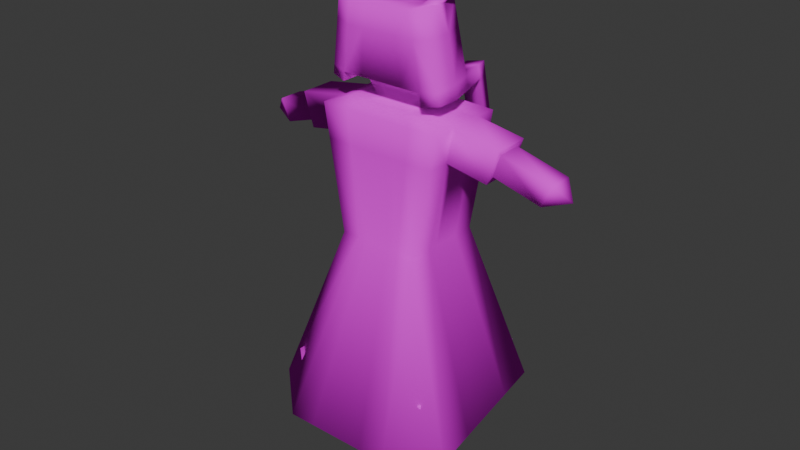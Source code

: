 # Source: wow.blend  (saved by Blender 4.5.90; exported with 4.5.12 LTS)
import bpy
from mathutils import Matrix  # noqa: F401  (used for matrix-valued properties, if any)

bpy.ops.wm.read_factory_settings(use_empty=True)
scene = bpy.context.scene
scene.name = 'Scene'

# ---- collections
col_collection = bpy.data.collections.new('Collection'); scene.collection.children.link(col_collection)

# ---- images (referenced by path relative to the original .blend; pixels are not part of the script)
import os
ASSET_DIR = os.environ.get("B2B_ASSET_DIR", "")  # directory of the original .blend (textures are referenced by path, not embedded)
HERE = os.path.dirname(os.path.abspath(__file__))  # packed textures are extracted next to this script under _unpacked/

def load_image(name, relpath, width, height, colorspace="sRGB"):
    """Load a texture the original file referenced (path relative to the .blend, or extracted next to this script)."""
    p = next((c for c in (os.path.join(HERE, relpath), os.path.join(ASSET_DIR, relpath)) if relpath and os.path.exists(c)), "")
    if p:
        img = bpy.data.images.load(p, check_existing=True)
        img.name = name
    else:  # same state as the original file: an image datablock whose file is absent (Cycles renders it pink)
        img = bpy.data.images.new(name, width, height)
        img.source = "FILE"
        img.filepath = "//" + (relpath or name)
    img.colorspace_settings.name = colorspace
    return img
img_the_mewo_mewo_png = load_image('the mewo mewo.png', 'the mewo mewo.png', 1024, 1024, 'sRGB')

# ---- materials (node trees are filled in below, after node groups)
mat_3d_built_in = bpy.data.materials.new('3D Built In')
mat_3d_built_in.alpha_threshold = 0.0
mat_3d_built_in.roughness = 0.5
mat_3d_built_in.line_color = (0.0, 0.0, 0.0, 1.0)

# ---- material node trees
mat_3d_built_in.use_nodes = True; mat_3d_built_in.node_tree.nodes.clear()
_N = mat_3d_built_in.node_tree.nodes; _L = mat_3d_built_in.node_tree.links
n0 = _N.new('ShaderNodeOutputMaterial'); n0.name = 'Material Output'; n0.location = (211, 130)
n1 = _N.new('ShaderNodeBsdfPrincipled'); n1.name = 'Principled BSDF'; n1.location = (-189, 130)
n1.inputs[2].default_value = 1.0
n1.inputs[3].default_value = 1.45
n1.inputs[13].default_value = 0.0
n1.inputs[20].default_value = 0.0
n1.inputs[25].default_value = 1.0
n2 = _N.new('ShaderNodeTexImage'); n2.name = 'Image Texture.001'; n2.location = (-534, 104)
n2.image = img_the_mewo_mewo_png
_L.new(n1.outputs[0], n0.inputs[0])
_L.new(n2.outputs[0], n1.inputs[0])
_L.new(n2.outputs[1], n1.inputs[4])
n0.is_active_output = True

# ---- world
world_world = bpy.data.worlds.new('World'); scene.world = world_world
world_world.use_nodes = True; world_world.node_tree.nodes.clear()
_N = world_world.node_tree.nodes; _L = world_world.node_tree.links
n0 = _N.new('ShaderNodeOutputWorld'); n0.name = 'World Output'; n0.location = (200, 100)
n1 = _N.new('ShaderNodeBackground'); n1.name = 'Background'; n1.location = (-200, 100)
n1.inputs[0].default_value = (0.05088, 0.05088, 0.05088, 1.0)
_L.new(n1.outputs[0], n0.inputs[0])
n0.is_active_output = True
world_world.color = (0.05088, 0.05088, 0.05088)
world_world.sun_shadow_jitter_overblur = 0.0

# ---- meshes
me_cube = bpy.data.meshes.new('Cube')
me_cube.from_pydata([(0.2237, 0.1373, 1.744), (0.2128, 0.2137, 1.072), (0.2237, -0.1364, 1.744), (0.2128, -0.2137, 1.072), (-0.2254, 0.1373, 1.744), (-0.2146, 0.2137, 1.072), (-0.2254, -0.1364, 1.744), (-0.2146, -0.2137, 1.072), (-0.3632, 0.3451, 0.1668), (-0.3936, -0.2606, 0.1967), (0.3619, 0.2952, 0.1896), (0.3916, -0.3074, 0.1376), (-0.121, 0.2137, 1.072), (-0.127, -0.1364, 1.744), (-0.121, -0.2137, 1.072), (-0.1049, 0.1309, 1.744), (-0.3007, 0.4299, 0.1412), (-0.3007, -0.4299, 0.1412), (0.1126, -0.2137, 1.072), (0.09641, 0.1309, 1.744), (0.2844, -0.4299, 0.1412), (0.1126, 0.2137, 1.072), (0.1185, -0.1364, 1.744), (0.2844, 0.4299, 0.1412), (-0.4582, 0.4503, 0.2123), (-0.4885, -0.3659, 0.2421), (-0.3007, 0.5352, 0.1412), (0.2844, -0.5352, 0.1412), (0.5362, -0.3783, 0.1684), (0.458, 0.4005, 0.2326), (0.2844, 0.5352, 0.1412), (-0.3007, -0.5352, 0.1412), (-0.263, 0.3779, 0.3594), (-0.263, -0.3779, 0.3594), (0.2512, 0.3779, 0.3594), (0.2512, -0.3779, 0.3594), (-0.3857, 0.3779, 0.4181), (-0.3857, -0.3779, 0.4181), (0.3872, -0.3779, 0.4203), (0.3872, 0.3779, 0.4203), (-0.2146, -0.0956, 1.072), (0.2237, -0.06079, 1.744), (-0.2254, -0.06079, 1.744), (0.2128, -0.0956, 1.072), (-0.4801, -0.1403, 0.2339), (0.5146, -0.1631, 0.1861), (-0.127, -0.06079, 1.744), (0.1185, -0.06079, 1.744), (-0.3852, -0.09323, 0.1884), (0.3834, -0.1409, 0.152), (-0.263, -0.169, 0.3594), (0.2512, -0.169, 0.3594), (-0.3857, -0.169, 0.4181), (0.3872, -0.169, 0.4203), (-0.2254, 0.06529, 1.744), (0.2128, 0.1012, 1.072), (0.4785, 0.1956, 0.2157), (0.3697, 0.1366, 0.1759), (0.3872, 0.179, 0.4203), (-0.2146, 0.1012, 1.072), (0.2237, 0.06529, 1.744), (-0.4662, 0.2356, 0.2201), (-0.1049, 0.07176, 1.744), (0.09641, 0.07176, 1.744), (-0.3712, 0.1857, 0.1747), (-0.263, 0.179, 0.3594), (0.2512, 0.179, 0.3594), (-0.3857, 0.179, 0.4181), (0.2974, 0.2077, 1.533), (-0.2979, -0.2077, 1.533), (0.2974, -0.2077, 1.533), (-0.2979, 0.2077, 1.533), (-0.1675, 0.2077, 1.533), (-0.1675, -0.2077, 1.533), (0.1579, -0.2077, 1.533), (0.1579, 0.2077, 1.533), (0.2974, -0.09294, 1.533), (-0.2979, -0.09294, 1.533), (0.2974, 0.09841, 1.533), (-0.2979, 0.09841, 1.533), (-0.3292, -0.2055, 1.706), (0.3291, 0.2055, 1.706), (0.3291, -0.2055, 1.706), (-0.3292, 0.2055, 1.706), (-0.185, 0.2055, 1.706), (-0.185, -0.2055, 1.706), (0.1749, -0.2055, 1.706), (0.1749, 0.2055, 1.706), (0.3291, -0.09194, 1.706), (-0.3292, -0.09194, 1.706), (0.3291, 0.09735, 1.706), (-0.3292, 0.09735, 1.706), (0.5508, -0.0447, 1.628), (0.5148, -0.04536, 1.515), (-0.5745, -0.0447, 1.628), (-0.539, -0.04536, 1.515), (0.5508, 0.08175, 1.628), (0.5148, 0.08244, 1.515), (-0.5745, 0.08175, 1.628), (-0.539, 0.08244, 1.515), (0.5604, -0.07612, 1.658), (0.5052, -0.07712, 1.485), (-0.584, -0.07612, 1.658), (-0.5296, -0.07712, 1.485), (0.5604, 0.1132, 1.658), (0.5052, 0.1142, 1.485), (-0.584, 0.1132, 1.658), (-0.5296, 0.1142, 1.485), (0.8436, 0.09237, 1.438), (-0.9362, 0.09237, 1.438), (0.7336, 0.008601, 1.417), (0.7336, 0.1364, 1.417), (0.7863, 0.1357, 1.53), (-0.8229, 0.1287, 1.543), (-0.8229, 0.002253, 1.543), (-0.7732, 0.001601, 1.43), (-0.7732, 0.1294, 1.43), (0.7863, 0.009253, 1.53), (-0.1817, 0.07176, 1.867), (-0.2205, -0.06079, 1.867), (0.1731, 0.07176, 1.867), (0.212, -0.06079, 1.867), (-0.1381, 0.02586, 2.225), (-0.1673, -0.0739, 2.225), (0.1289, 0.02586, 2.225), (0.1582, -0.0739, 2.225), (0.2561, 0.09608, 1.88), (0.295, -0.03647, 1.88), (0.2119, 0.05018, 2.238), (0.2411, -0.04958, 2.238), (0.1826, 0.07452, 1.803), (0.2214, -0.05803, 1.803), (0.2655, 0.09884, 1.816), (0.3044, -0.03371, 1.816), (0.212, 0.2464, 1.88), (0.1291, 0.2221, 1.867), (0.2215, 0.2492, 1.816), (0.1385, 0.2249, 1.803), (0.1915, 0.3166, 1.88), (0.1085, 0.2923, 1.867), (0.2009, 0.3193, 1.816), (0.1179, 0.295, 1.803), (0.2798, 0.2663, 1.422), (0.1969, 0.242, 1.409), (0.2593, 0.3364, 1.422), (0.1763, 0.3121, 1.409), (-0.2631, 0.09563, 1.88), (-0.302, -0.03692, 1.88), (-0.2195, 0.04973, 2.238), (-0.2488, -0.05003, 2.238), (-0.1884, 0.07374, 1.821), (-0.2273, -0.05881, 1.821), (-0.2699, 0.09761, 1.833), (-0.3087, -0.03494, 1.833), (-0.2244, 0.2277, 1.88), (-0.1429, 0.2039, 1.867), (-0.2311, 0.2297, 1.833), (-0.1497, 0.2058, 1.821), (-0.2084, 0.2823, 1.88), (-0.127, 0.2584, 1.867), (-0.2152, 0.2842, 1.833), (-0.1337, 0.2604, 1.821), (-0.3126, 0.2536, 1.277), (-0.2312, 0.2297, 1.264), (-0.2967, 0.3081, 1.277), (-0.2152, 0.2842, 1.264), (-0.2205, -0.1818, 1.866), (0.212, -0.1818, 1.866), (-0.1673, -0.1949, 2.224), (0.1582, -0.1949, 2.224), (0.295, -0.1575, 1.879), (0.2411, -0.1706, 2.238), (0.3044, -0.1547, 1.816), (0.2214, -0.179, 1.802), (-0.2488, -0.171, 2.237), (-0.302, -0.1579, 1.879), (-0.3087, -0.1559, 1.833), (-0.2273, -0.1798, 1.82), (0.2214, -0.09648, 1.803), (0.3044, -0.07216, 1.816), (0.1582, -0.1124, 2.225), (-0.1673, -0.1124, 2.225), (-0.2205, -0.09924, 1.866), (-0.2273, -0.09726, 1.82), (-0.302, -0.07537, 1.879), (-0.2488, -0.08848, 2.238), (0.212, -0.09924, 1.866), (0.295, -0.07492, 1.88), (0.2411, -0.08804, 2.238), (-0.3087, -0.07339, 1.833), (0.3233, -0.02301, 2.363), (0.3402, -0.01804, 2.365), (0.3233, -0.03086, 2.363), (0.3402, -0.02589, 2.365), (-0.2798, -0.06399, 2.361), (-0.2992, -0.05829, 2.364), (-0.2992, -0.06748, 2.364), (-0.2798, -0.07318, 2.361), (-0.1539, 0.04248, 2.095), (0.1449, 0.04248, 2.095), (0.2606, -0.04483, 2.108), (0.2279, 0.0668, 2.108), (-0.268, -0.04528, 2.108), (-0.2353, 0.06635, 2.108), (0.1777, -0.1901, 2.095), (-0.1866, -0.1901, 2.095), (0.2606, -0.1658, 2.108), (-0.268, -0.1663, 2.108), (0.2606, -0.08329, 2.108), (-0.268, -0.08373, 2.108), (0.0556, 0.2137, 1.072), (0.05854, -0.1364, 1.744), (0.1416, 0.5352, 0.1412), (0.0556, -0.2137, 1.072), (0.04726, 0.1309, 1.744), (0.1416, -0.5352, 0.1412), (0.1416, 0.4299, 0.1412), (0.1416, -0.4299, 0.1412), (0.1257, 0.3779, 0.3594), (0.1257, -0.3779, 0.3594), (0.1257, -0.169, 0.3594), (0.05854, -0.06079, 1.744), (0.04726, 0.07176, 1.744), (0.1257, 0.179, 0.3594), (0.07845, 0.2077, 1.533), (0.07845, -0.2077, 1.533), (0.08703, 0.2055, 1.706), (0.08703, -0.2055, 1.706), (0.1064, -0.06079, 1.867), (0.08653, 0.07176, 1.867), (0.07871, -0.0739, 2.225), (0.06374, 0.02586, 2.225), (0.1064, -0.1818, 1.866), (0.0787, -0.1949, 2.224), (0.1064, -0.09924, 1.866), (0.07871, -0.1124, 2.225), (0.08874, -0.1901, 2.095), (0.07199, 0.04248, 2.095), (-0.2146, 0.05008, 1.072), (-0.4698, 0.1379, 0.2237), (-0.3748, 0.1132, 0.1783), (-0.263, 0.08855, 0.3594), (0.2512, 0.08855, 0.3594), (-0.3857, 0.08855, 0.4181), (0.2128, 0.05008, 1.072), (0.4879, 0.1024, 0.208), (0.3732, 0.06453, 0.1697), (0.3872, 0.08855, 0.4203), (-0.2979, 0.04869, 1.533), (0.2974, 0.04869, 1.533), (-0.5296, 0.0645, 1.485), (0.5052, 0.0645, 1.485), (-0.539, 0.04923, 1.515), (0.5148, 0.04923, 1.515), (0.7336, 0.1032, 1.417), (-0.7732, 0.09619, 1.43), (0.1257, 0.08855, 0.3594), (-0.2146, -0.04346, 1.072), (-0.4764, -0.04076, 0.2302), (-0.3815, -0.01935, 0.1848), (-0.263, -0.07685, 0.3594), (0.2512, -0.07685, 0.3594), (-0.3857, -0.07685, 0.4181), (0.2974, -0.04225, 1.533), (0.5052, -0.02644, 1.485), (0.5148, -0.0115, 1.515), (0.7336, 0.04245, 1.417), (-0.8778, 0.1056, 1.435), (0.8042, 0.1081, 1.431), (0.1257, -0.07685, 0.3594), (0.2128, -0.04346, 1.072), (0.505, -0.06811, 0.194), (0.3797, -0.06737, 0.1583), (0.3872, -0.07685, 0.4203), (-0.2979, -0.04225, 1.533), (-0.5296, -0.02644, 1.485), (-0.539, -0.0115, 1.515), (-0.7732, 0.03545, 1.43), (-0.06539, 0.2137, 1.072), (-0.06857, -0.1364, 1.744), (-0.1614, 0.5352, 0.1412), (-0.1614, 0.4299, 0.1412), (-0.1406, 0.3779, 0.3594), (-0.1406, -0.169, 0.3594), (-0.1406, 0.179, 0.3594), (-0.09007, -0.2077, 1.533), (-0.09935, -0.2055, 1.706), (-0.1176, -0.09924, 1.866), (-0.09991, -0.1901, 2.095), (-0.06539, -0.2137, 1.072), (-0.05701, 0.1309, 1.744), (-0.1614, -0.5352, 0.1412), (-0.1614, -0.4299, 0.1412), (-0.1406, -0.3779, 0.3594), (-0.06857, -0.06079, 1.744), (-0.05701, 0.07176, 1.744), (-0.09007, 0.2077, 1.533), (-0.09935, 0.2055, 1.706), (-0.1176, -0.06079, 1.867), (-0.09722, 0.07176, 1.867), (-0.08987, -0.0739, 2.225), (-0.07455, 0.02586, 2.225), (-0.1176, -0.1818, 1.866), (-0.08987, -0.1949, 2.224), (-0.08987, -0.1124, 2.225), (-0.08276, 0.04248, 2.095), (-0.1406, 0.08855, 0.3594), (-0.1406, -0.07685, 0.3594), (-0.1406, 0.08855, -0.2065), (-0.263, 0.08855, -0.2065), (0.2512, 0.08855, -0.2065), (0.1257, 0.08855, -0.2065), (-0.263, -0.07685, -0.2065), (0.2512, -0.07685, -0.2065), (0.1257, -0.07685, -0.2065), (-0.1406, -0.07685, -0.2065)], [], [(46, 42, 6, 13), (85, 13, 6, 80), (91, 54, 4, 83), (59, 5, 24, 61), (88, 41, 2, 82), (87, 19, 0, 81), (17, 9, 37, 33), (43, 3, 28, 45), (21, 1, 29, 30), (14, 7, 25, 31), (289, 14, 31, 291), (5, 12, 26, 24), (23, 10, 39, 34), (83, 4, 15, 84), (286, 279, 13, 85), (294, 46, 13, 279), (41, 47, 22, 2), (82, 2, 22, 86), (3, 18, 27, 28), (210, 21, 30, 212), (64, 8, 36, 67), (226, 214, 19, 87), (48, 9, 25, 44), (16, 8, 24, 26), (20, 11, 28, 27), (57, 10, 29, 56), (281, 16, 26, 280), (9, 17, 31, 25), (217, 20, 27, 215), (10, 23, 30, 29), (51, 53, 38, 35), (52, 50, 33, 37), (220, 51, 35, 219), (49, 11, 38, 53), (8, 16, 32, 36), (292, 17, 33, 293), (216, 23, 34, 218), (11, 20, 35, 38), (272, 49, 53, 273), (269, 261, 51, 220), (262, 260, 50, 52), (261, 273, 53, 51), (11, 49, 45, 28), (259, 48, 44, 258), (9, 48, 52, 37), (60, 63, 47, 41), (221, 47, 121, 228), (270, 43, 45, 271), (90, 60, 41, 88), (7, 40, 44, 25), (80, 6, 42, 89), (62, 54, 42, 46), (15, 4, 54, 62), (81, 0, 60, 90), (1, 55, 56, 29), (290, 15, 62, 295), (0, 19, 63, 60), (8, 64, 61, 24), (34, 39, 58, 66), (36, 32, 65, 67), (218, 34, 66, 223), (10, 57, 58, 39), (246, 57, 56, 245), (240, 64, 67, 243), (238, 59, 61, 239), (89, 42, 54, 91), (238, 248, 79, 59), (1, 68, 78, 55), (7, 69, 77, 40), (270, 263, 76, 43), (210, 224, 75, 21), (3, 70, 74, 18), (289, 285, 73, 14), (5, 71, 72, 12), (21, 75, 68, 1), (43, 76, 70, 3), (59, 79, 71, 5), (14, 73, 69, 7), (89, 91, 106, 102), (68, 81, 90, 78), (69, 80, 89, 77), (77, 89, 102, 103), (224, 226, 87, 75), (70, 82, 86, 74), (285, 286, 85, 73), (71, 83, 84, 72), (75, 87, 81, 68), (76, 88, 82, 70), (79, 91, 83, 71), (73, 85, 80, 69), (267, 277, 115, 109), (114, 113, 109), (274, 77, 103, 275), (78, 90, 104, 105), (88, 76, 101, 100), (90, 88, 100, 104), (249, 78, 105, 251), (91, 79, 107, 106), (93, 92, 100, 101), (94, 95, 103, 102), (96, 97, 105, 104), (99, 98, 106, 107), (252, 99, 107, 250), (265, 93, 101, 264), (98, 94, 102, 106), (92, 96, 104, 100), (96, 92, 117, 112), (111, 112, 108, 268), (117, 110, 108), (112, 117, 108), (266, 254, 111, 268), (113, 116, 267, 109), (115, 114, 109), (95, 94, 114, 115), (98, 99, 116, 113), (94, 98, 113, 114), (276, 95, 115, 277), (253, 97, 111, 254), (92, 93, 110, 117), (97, 96, 112, 111), (186, 178, 173, 167), (47, 63, 120, 121), (295, 62, 118, 299), (62, 46, 119, 118), (301, 122, 123, 300), (209, 184, 175, 207), (305, 198, 122, 301), (199, 124, 128, 201), (200, 201, 128, 129), (124, 125, 129, 128), (126, 127, 133, 132), (183, 182, 166, 177), (131, 130, 132, 133), (121, 120, 130, 131), (178, 179, 172, 173), (132, 130, 137, 136), (137, 135, 139, 141), (126, 132, 136, 134), (120, 126, 134, 135), (130, 120, 135, 137), (139, 138, 140, 141), (140, 136, 142, 144), (134, 136, 140, 138), (135, 134, 138, 139), (142, 143, 145, 144), (136, 137, 143, 142), (137, 141, 145, 143), (141, 140, 144, 145), (203, 202, 149, 148), (118, 119, 151, 150), (198, 118, 146, 203), (123, 122, 148, 149), (150, 151, 153, 152), (146, 118, 155, 154), (147, 146, 152, 153), (304, 181, 168, 303), (156, 154, 158, 160), (118, 150, 157, 155), (150, 152, 156, 157), (152, 146, 154, 156), (158, 159, 161, 160), (161, 157, 163, 165), (155, 157, 161, 159), (154, 155, 159, 158), (163, 162, 164, 165), (157, 156, 162, 163), (156, 160, 164, 162), (160, 161, 165, 164), (236, 204, 169, 233), (205, 168, 174, 207), (204, 167, 170, 206), (170, 167, 173, 172), (166, 175, 176, 177), (179, 187, 170, 172), (208, 188, 171, 206), (189, 183, 177, 176), (188, 180, 169, 171), (234, 186, 167, 232), (181, 185, 174, 168), (184, 189, 176, 175), (147, 153, 189, 184), (181, 123, 194, 197), (228, 121, 186, 234), (129, 125, 190, 191), (153, 151, 183, 189), (200, 129, 188, 208), (133, 127, 187, 179), (300, 123, 181, 304), (131, 133, 179, 178), (151, 119, 182, 183), (202, 147, 184, 209), (121, 131, 178, 186), (191, 190, 192, 193), (188, 129, 191, 193), (180, 188, 193, 192), (125, 180, 192, 190), (194, 195, 196, 197), (123, 149, 195, 194), (149, 185, 196, 195), (185, 181, 197, 196), (149, 202, 209, 185), (127, 200, 208, 187), (187, 208, 206, 170), (169, 204, 206, 171), (166, 205, 207, 175), (232, 167, 204, 236), (122, 198, 203, 148), (146, 147, 202, 203), (127, 126, 201, 200), (120, 199, 201, 126), (299, 118, 198, 305), (185, 209, 207, 174), (120, 229, 237, 199), (302, 232, 236, 288), (125, 230, 235, 180), (298, 228, 234, 287), (287, 234, 232, 302), (288, 236, 233, 303), (180, 235, 233, 169), (199, 237, 231, 124), (124, 231, 230, 125), (63, 222, 229, 120), (74, 86, 227, 225), (296, 297, 226, 224), (18, 74, 225, 213), (278, 296, 224, 210), (282, 218, 223, 284), (19, 214, 222, 63), (294, 221, 228, 298), (307, 269, 220, 283), (281, 216, 218, 282), (20, 217, 219, 35), (283, 220, 219, 293), (292, 217, 215, 291), (23, 216, 212, 30), (297, 290, 214, 226), (278, 210, 212, 280), (47, 221, 211, 22), (86, 22, 211, 227), (18, 213, 215, 27), (284, 223, 256, 306), (265, 253, 254, 266), (99, 252, 255, 116), (97, 253, 251, 105), (276, 252, 250, 275), (263, 249, 251, 264), (79, 248, 250, 107), (55, 78, 249, 244), (257, 274, 248, 238), (257, 238, 239, 258), (259, 240, 243, 262), (272, 246, 245, 271), (55, 244, 245, 56), (64, 240, 239, 61), (66, 58, 247, 242), (67, 65, 241, 243), (223, 66, 242, 256), (57, 246, 247, 58), (49, 272, 271, 45), (48, 259, 262, 52), (40, 257, 258, 44), (40, 77, 274, 257), (76, 263, 264, 101), (95, 276, 275, 103), (93, 265, 266, 110), (306, 256, 269, 307), (252, 276, 277, 255), (110, 266, 268, 108), (253, 265, 264, 251), (248, 274, 275, 250), (116, 255, 277, 267), (244, 249, 263, 270), (244, 270, 271, 245), (240, 259, 258, 239), (242, 247, 273, 261), (243, 241, 260, 262), (306, 307, 315, 308), (246, 272, 273, 247), (256, 242, 310, 311), (65, 284, 306, 241), (12, 278, 280, 26), (84, 15, 290, 297), (17, 292, 291, 31), (50, 283, 293, 33), (16, 281, 282, 32), (260, 307, 283, 50), (46, 294, 298, 119), (32, 282, 284, 65), (12, 72, 296, 278), (72, 84, 297, 296), (205, 288, 303, 168), (182, 287, 302, 166), (119, 298, 287, 182), (166, 302, 288, 205), (229, 299, 305, 237), (230, 300, 304, 235), (235, 304, 303, 233), (237, 305, 301, 231), (231, 301, 300, 230), (222, 295, 299, 229), (225, 227, 286, 285), (213, 225, 285, 289), (214, 290, 295, 222), (217, 292, 293, 219), (216, 281, 280, 212), (221, 294, 279, 211), (227, 211, 279, 286), (213, 289, 291, 215), (311, 310, 313, 314), (309, 308, 315, 312), (260, 241, 309, 312), (269, 256, 311, 314), (261, 269, 314, 313), (307, 260, 312, 315), (241, 306, 308, 309), (242, 261, 313, 310)])
me_cube.polygons.foreach_set('use_smooth', [True] * 316)
_uv = me_cube.uv_layers.new(name='UVMap')
_uv.uv.foreach_set('vector', [0.5325, 0.7114, 0.5431, 0.7114, 0.5431, 0.7246, 0.5325, 0.7246, 0.5002, 0.5993, 0.5001, 0.6032, 0.4666, 0.6028, 0.4667, 0.5988, 0.6106, 0.1842, 0.625, 0.1842, 0.625, 0.25, 0.6106, 0.25, 0.66, 0.4249, 0.7096, 0.4232, 0.8166, 0.08457, 0.7322, 0.07415, 0.6106, 0.6809, 0.625, 0.6809, 0.625, 0.75, 0.6106, 0.75, 0.4486, 0.6846, 0.483, 0.6987, 0.4309, 0.6987, 0.3849, 0.6849, 0.4829, 0.3716, 0.4707, 0.3716, 0.4707, 0.3716, 0.4829, 0.3716, 0.4062, 0.4197, 0.3527, 0.422, 0.2313, 0.06165, 0.3236, 0.05976, 0.5878, 0.4161, 0.5463, 0.4137, 0.5653, 0.05481, 0.6223, 0.04139, 0.4868, 0.4283, 0.5209, 0.4299, 0.4959, 0.04497, 0.4088, 0.04975, 0.465, 0.4273, 0.4868, 0.4283, 0.4088, 0.04975, 0.3765, 0.05047, 0.7096, 0.4232, 0.6768, 0.4213, 0.7239, 0.06026, 0.8166, 0.08457, 0.5342, 0.2963, 0.5477, 0.2963, 0.5477, 0.2963, 0.5342, 0.2963, 0.6582, 0.6837, 0.615, 0.698, 0.5655, 0.6984, 0.598, 0.684, 0.5201, 0.5996, 0.52, 0.6035, 0.5001, 0.6032, 0.5002, 0.5993, 0.5263, 0.7114, 0.5325, 0.7114, 0.5325, 0.7246, 0.5263, 0.7246, 0.495, 0.7114, 0.5062, 0.7114, 0.5062, 0.7246, 0.495, 0.7246, 0.6196, 0.6009, 0.6195, 0.6048, 0.5837, 0.6043, 0.5838, 0.6004, 0.3527, 0.422, 0.3952, 0.424, 0.2733, 0.05277, 0.2313, 0.06165, 0.6095, 0.4174, 0.5878, 0.4161, 0.6223, 0.04139, 0.6471, 0.046, 0.4707, 0.3161, 0.4707, 0.2963, 0.4707, 0.2963, 0.4707, 0.3161, 0.4851, 0.6845, 0.5031, 0.6987, 0.483, 0.6987, 0.4486, 0.6846, 0.5958, 0.06543, 0.6767, 0.06545, 0.7125, 0.07982, 0.6119, 0.0798, 0.3842, 0.04429, 0.3842, 0.0654, 0.3483, 0.07975, 0.3483, 0.04429, 0.697, 0.0834, 0.697, 0.05719, 0.7371, 0.04092, 0.7371, 0.0834, 0.4555, 0.05715, 0.3692, 0.05713, 0.3291, 0.04084, 0.4365, 0.04086, 0.3806, 0.05359, 0.3842, 0.04429, 0.3483, 0.04429, 0.3438, 0.05358, 0.6767, 0.06545, 0.6767, 0.04435, 0.7125, 0.04435, 0.7125, 0.07982, 0.692, 0.07386, 0.697, 0.0834, 0.7371, 0.0834, 0.7311, 0.07387, 0.3692, 0.05713, 0.3692, 0.08334, 0.3291, 0.08333, 0.3291, 0.04084, 0.5342, 0.3508, 0.5477, 0.3508, 0.5477, 0.3716, 0.5342, 0.3716, 0.4707, 0.3508, 0.4829, 0.3508, 0.4829, 0.3716, 0.4707, 0.3716, 0.5217, 0.3508, 0.5342, 0.3508, 0.5342, 0.3716, 0.5217, 0.3716, 0.5477, 0.3508, 0.5477, 0.3716, 0.5477, 0.3716, 0.5477, 0.3508, 0.4707, 0.2963, 0.4829, 0.2963, 0.4829, 0.2963, 0.4707, 0.2963, 0.4951, 0.3716, 0.4829, 0.3716, 0.4829, 0.3716, 0.4951, 0.3716, 0.5217, 0.2963, 0.5342, 0.2963, 0.5342, 0.2963, 0.5217, 0.2963, 0.5477, 0.3716, 0.5342, 0.3716, 0.5342, 0.3716, 0.5477, 0.3716, 0.5477, 0.3416, 0.5477, 0.3508, 0.5477, 0.3508, 0.5477, 0.3416, 0.5217, 0.3416, 0.5342, 0.3416, 0.5342, 0.3508, 0.5217, 0.3508, 0.4707, 0.3416, 0.4829, 0.3416, 0.4829, 0.3508, 0.4707, 0.3508, 0.5342, 0.3416, 0.5477, 0.3416, 0.5477, 0.3508, 0.5342, 0.3508, 0.697, 0.05719, 0.6064, 0.05717, 0.6244, 0.0409, 0.7371, 0.04092, 0.5602, 0.06543, 0.5958, 0.06543, 0.6119, 0.0798, 0.5674, 0.07979, 0.4707, 0.3716, 0.4707, 0.3508, 0.4707, 0.3508, 0.4707, 0.3716, 0.495, 0.6892, 0.5062, 0.6892, 0.5062, 0.7114, 0.495, 0.7114, 0.5127, 0.7114, 0.5062, 0.7114, 0.5062, 0.7114, 0.5127, 0.7114, 0.4298, 0.4187, 0.4062, 0.4197, 0.3236, 0.05976, 0.3643, 0.05893, 0.6106, 0.5658, 0.625, 0.5658, 0.625, 0.6809, 0.6106, 0.6809, 0.5209, 0.4299, 0.5731, 0.428, 0.5845, 0.05592, 0.4959, 0.04497, 0.6106, 0.0, 0.625, 0.0, 0.625, 0.06908, 0.6106, 0.06908, 0.5325, 0.6892, 0.5431, 0.6892, 0.5431, 0.7114, 0.5325, 0.7114, 0.5325, 0.6765, 0.5431, 0.6765, 0.5431, 0.6892, 0.5325, 0.6892, 0.6106, 0.5, 0.625, 0.5, 0.625, 0.5658, 0.6106, 0.5658, 0.5463, 0.4137, 0.4954, 0.4159, 0.4774, 0.05661, 0.5653, 0.05481, 0.5392, 0.6659, 0.5511, 0.6659, 0.5511, 0.6901, 0.5392, 0.6901, 0.495, 0.6765, 0.5062, 0.6765, 0.5062, 0.6892, 0.495, 0.6892, 0.3842, 0.0654, 0.4611, 0.06541, 0.4442, 0.07977, 0.3483, 0.07975, 0.5342, 0.2963, 0.5477, 0.2963, 0.5477, 0.3161, 0.5342, 0.3161, 0.4707, 0.2963, 0.4829, 0.2963, 0.4829, 0.3161, 0.4707, 0.3161, 0.5217, 0.2963, 0.5342, 0.2963, 0.5342, 0.3161, 0.5217, 0.3161, 0.5477, 0.2963, 0.5477, 0.3161, 0.5477, 0.3161, 0.5477, 0.2963, 0.4947, 0.05715, 0.4555, 0.05715, 0.4365, 0.04086, 0.4853, 0.04087, 0.4707, 0.3251, 0.4707, 0.3161, 0.4707, 0.3161, 0.4707, 0.3251, 0.6374, 0.4257, 0.66, 0.4249, 0.7322, 0.07415, 0.6938, 0.06941, 0.6106, 0.06908, 0.625, 0.06908, 0.625, 0.1842, 0.6106, 0.1842, 0.5405, 0.5715, 0.5405, 0.5512, 0.5485, 0.5512, 0.5485, 0.5715, 0.6266, 0.4621, 0.6267, 0.5258, 0.5717, 0.5258, 0.5716, 0.4622, 0.4994, 0.5715, 0.4994, 0.5512, 0.5178, 0.5512, 0.5178, 0.5715, 0.5009, 0.4623, 0.501, 0.5259, 0.4755, 0.5259, 0.4754, 0.4623, 0.4541, 0.535, 0.591, 0.535, 0.591, 0.5704, 0.4541, 0.5704, 0.6216, 0.5369, 0.6201, 0.5834, 0.5843, 0.5829, 0.5858, 0.5364, 0.5221, 0.5355, 0.5207, 0.5821, 0.5008, 0.5818, 0.5022, 0.5353, 0.5528, 0.5506, 0.6352, 0.5506, 0.6352, 0.4449, 0.5528, 0.4449, 0.4373, 0.4343, 0.5553, 0.4343, 0.5553, 0.6505, 0.4373, 0.6505, 0.4754, 0.4623, 0.4755, 0.5259, 0.4178, 0.526, 0.4176, 0.4623, 0.5485, 0.5715, 0.5485, 0.5512, 0.566, 0.5513, 0.566, 0.5715, 0.5022, 0.5353, 0.5008, 0.5818, 0.4673, 0.5814, 0.4687, 0.5348, 0.7167, 0.64, 0.7127, 0.6414, 0.7691, 0.6105, 0.7713, 0.6101, 0.6267, 0.5258, 0.6268, 0.5497, 0.5718, 0.5497, 0.5717, 0.5258, 0.4994, 0.5512, 0.4994, 0.5436, 0.5178, 0.5436, 0.5178, 0.5512, 0.6856, 0.6142, 0.7167, 0.64, 0.7713, 0.6101, 0.7338, 0.5865, 0.5039, 0.6357, 0.504, 0.6924, 0.4771, 0.6925, 0.477, 0.6357, 0.6201, 0.5834, 0.6196, 0.6009, 0.5838, 0.6004, 0.5843, 0.5829, 0.5207, 0.5821, 0.5201, 0.5996, 0.5002, 0.5993, 0.5008, 0.5818, 0.6314, 0.6353, 0.6314, 0.692, 0.5873, 0.6921, 0.5872, 0.6354, 0.477, 0.6357, 0.4771, 0.6925, 0.4299, 0.6926, 0.4298, 0.6359, 0.4755, 0.5259, 0.4756, 0.5498, 0.4178, 0.5499, 0.4178, 0.526, 0.5485, 0.5512, 0.5485, 0.5436, 0.566, 0.5436, 0.566, 0.5513, 0.5008, 0.5818, 0.5002, 0.5993, 0.4667, 0.5988, 0.4673, 0.5814, 0.2047, 0.494, 0.2302, 0.5077, 0.2284, 0.5067, 0.1879, 0.485, 0.185, 0.5193, 0.1925, 0.5224, 0.1879, 0.485, 0.6842, 0.6144, 0.6856, 0.6142, 0.7338, 0.5865, 0.7329, 0.5864, 0.317, 0.5887, 0.3094, 0.6138, 0.2625, 0.6068, 0.2757, 0.5818, 0.3107, 0.613, 0.3179, 0.5891, 0.2786, 0.5825, 0.266, 0.6064, 0.3194, 0.6071, 0.3207, 0.6064, 0.276, 0.5997, 0.2725, 0.6001, 0.3172, 0.5888, 0.317, 0.5887, 0.2757, 0.5818, 0.2764, 0.582, 0.7127, 0.6414, 0.6805, 0.6148, 0.7304, 0.5861, 0.7691, 0.6105, 0.5575, 0.6619, 0.5994, 0.6618, 0.6106, 0.6809, 0.5463, 0.6809, 0.7351, 0.5846, 0.7701, 0.6136, 0.7818, 0.6198, 0.7285, 0.5756, 0.5994, 0.585, 0.5575, 0.5849, 0.5463, 0.5658, 0.6106, 0.5658, 0.7595, 0.6194, 0.7234, 0.5894, 0.7104, 0.5825, 0.7664, 0.6288, 0.7623, 0.6179, 0.7595, 0.6194, 0.7664, 0.6288, 0.7704, 0.6264, 0.5575, 0.6415, 0.5575, 0.6619, 0.5463, 0.6809, 0.5463, 0.6504, 0.7234, 0.5894, 0.7351, 0.5846, 0.7285, 0.5756, 0.7104, 0.5825, 0.5994, 0.6618, 0.5994, 0.585, 0.6106, 0.5658, 0.6106, 0.6809, 0.7884, 0.5898, 0.7949, 0.5897, 0.865, 0.5235, 0.8568, 0.5252, 0.8054, 0.5022, 0.8568, 0.5252, 0.8585, 0.4897, 0.8395, 0.4942, 0.865, 0.5235, 0.8123, 0.4999, 0.8585, 0.4897, 0.8568, 0.5252, 0.865, 0.5235, 0.8585, 0.4897, 0.8105, 0.5005, 0.8072, 0.5016, 0.8054, 0.5022, 0.8395, 0.4942, 0.1925, 0.5224, 0.2349, 0.5102, 0.2047, 0.494, 0.1879, 0.485, 0.2284, 0.5067, 0.185, 0.5193, 0.1879, 0.485, 0.2674, 0.5591, 0.2274, 0.5745, 0.185, 0.5193, 0.2284, 0.5067, 0.2339, 0.5763, 0.2729, 0.5613, 0.2349, 0.5102, 0.1925, 0.5224, 0.2274, 0.5745, 0.2339, 0.5763, 0.1925, 0.5224, 0.185, 0.5193, 0.2688, 0.5597, 0.2674, 0.5591, 0.2284, 0.5067, 0.2302, 0.5077, 0.745, 0.5631, 0.7436, 0.5633, 0.8054, 0.5022, 0.8072, 0.5016, 0.7949, 0.5897, 0.7489, 0.5625, 0.8123, 0.4999, 0.865, 0.5235, 0.7436, 0.5633, 0.7884, 0.5898, 0.8568, 0.5252, 0.8054, 0.5022, 0.3923, 0.7558, 0.3923, 0.7558, 0.3923, 0.7558, 0.3923, 0.7558, 0.4491, 0.7236, 0.4576, 0.7255, 0.4096, 0.7587, 0.3923, 0.7558, 0.552, 0.7255, 0.5815, 0.7256, 0.6297, 0.759, 0.5774, 0.7589, 0.5815, 0.7256, 0.596, 0.7237, 0.6532, 0.7562, 0.6297, 0.759, 0.5385, 0.8751, 0.5483, 0.8742, 0.5557, 0.88, 0.544, 0.8811, 0.6342, 0.8184, 0.6532, 0.7562, 0.6532, 0.7562, 0.6342, 0.8184, 0.5694, 0.822, 0.6139, 0.8221, 0.605, 0.858, 0.565, 0.8579, 0.4756, 0.8458, 0.4765, 0.8964, 0.3745, 0.8813, 0.3756, 0.8298, 0.4119, 0.818, 0.427, 0.8217, 0.4369, 0.8576, 0.423, 0.8532, 0.5073, 0.8782, 0.5064, 0.8847, 0.493, 0.8856, 0.4938, 0.879, 0.4096, 0.7587, 0.3923, 0.7558, 0.3923, 0.7558, 0.4096, 0.7587, 0.6532, 0.7562, 0.6532, 0.7562, 0.6532, 0.7562, 0.6532, 0.7562, 0.3923, 0.7558, 0.4096, 0.7587, 0.4096, 0.7587, 0.3923, 0.7558, 0.3923, 0.7558, 0.4096, 0.7587, 0.4096, 0.7587, 0.3923, 0.7558, 0.3923, 0.7558, 0.3923, 0.7558, 0.3923, 0.7558, 0.3923, 0.7558, 0.4096, 0.7587, 0.4096, 0.7587, 0.4096, 0.7587, 0.4096, 0.7587, 0.4096, 0.7587, 0.4096, 0.7587, 0.4096, 0.7587, 0.4096, 0.7587, 0.4096, 0.7587, 0.4096, 0.7587, 0.4096, 0.7587, 0.4096, 0.7587, 0.4096, 0.7587, 0.4096, 0.7587, 0.4096, 0.7587, 0.4096, 0.7587, 0.4096, 0.7587, 0.4096, 0.7587, 0.4096, 0.7587, 0.4096, 0.7587, 0.4096, 0.7587, 0.4096, 0.7587, 0.4096, 0.7587, 0.4096, 0.7587, 0.377, 0.6286, 0.387, 0.6306, 0.3895, 0.577, 0.3801, 0.5742, 0.4096, 0.7587, 0.4096, 0.7587, 0.4096, 0.7587, 0.4096, 0.7587, 0.4096, 0.7587, 0.4096, 0.7587, 0.4096, 0.7587, 0.4096, 0.7587, 0.3895, 0.577, 0.404, 0.5745, 0.3948, 0.5716, 0.3801, 0.5742, 0.387, 0.6306, 0.4022, 0.6285, 0.404, 0.5745, 0.3895, 0.577, 0.4022, 0.6285, 0.3924, 0.6264, 0.3948, 0.5716, 0.404, 0.5745, 0.3924, 0.6264, 0.377, 0.6286, 0.3801, 0.5742, 0.3948, 0.5716, 0.6139, 0.8221, 0.6342, 0.8184, 0.6235, 0.8537, 0.605, 0.858, 0.6297, 0.759, 0.6532, 0.7562, 0.6532, 0.7562, 0.6297, 0.759, 0.6139, 0.8221, 0.6297, 0.759, 0.6297, 0.759, 0.6139, 0.8221, 0.5557, 0.88, 0.5483, 0.8742, 0.5604, 0.8725, 0.5677, 0.8784, 0.6297, 0.759, 0.6532, 0.7562, 0.6532, 0.7562, 0.6297, 0.759, 0.6297, 0.759, 0.6297, 0.759, 0.6297, 0.759, 0.6297, 0.759, 0.6532, 0.7562, 0.6297, 0.759, 0.6297, 0.759, 0.6532, 0.7562, 0.5451, 0.8834, 0.5568, 0.8823, 0.559, 0.8873, 0.5475, 0.8884, 0.6297, 0.759, 0.6297, 0.759, 0.6297, 0.759, 0.6297, 0.759, 0.6297, 0.759, 0.6297, 0.759, 0.6297, 0.759, 0.6297, 0.759, 0.6297, 0.759, 0.6297, 0.759, 0.6297, 0.759, 0.6297, 0.759, 0.6297, 0.759, 0.6297, 0.759, 0.6297, 0.759, 0.6297, 0.759, 0.6297, 0.759, 0.6297, 0.759, 0.6297, 0.759, 0.6297, 0.759, 0.6473, 0.6565, 0.6555, 0.6546, 0.6624, 0.5759, 0.6543, 0.5768, 0.6297, 0.759, 0.6297, 0.759, 0.6297, 0.759, 0.6297, 0.759, 0.6297, 0.759, 0.6297, 0.759, 0.6297, 0.759, 0.6297, 0.759, 0.6624, 0.5759, 0.6764, 0.5781, 0.6683, 0.579, 0.6543, 0.5768, 0.6555, 0.6546, 0.6693, 0.6582, 0.6764, 0.5781, 0.6624, 0.5759, 0.6693, 0.6582, 0.6611, 0.6602, 0.6683, 0.579, 0.6764, 0.5781, 0.6611, 0.6602, 0.6473, 0.6565, 0.6543, 0.5768, 0.6683, 0.579, 0.5298, 0.8635, 0.5369, 0.8622, 0.5359, 0.8724, 0.5295, 0.8738, 0.5078, 0.8677, 0.5098, 0.8779, 0.5009, 0.88, 0.4988, 0.8698, 0.5369, 0.8622, 0.5388, 0.8441, 0.543, 0.8438, 0.5411, 0.8617, 0.543, 0.8438, 0.5388, 0.8441, 0.5393, 0.8391, 0.5435, 0.8389, 0.5043, 0.8497, 0.4952, 0.8516, 0.4945, 0.848, 0.5035, 0.8461, 0.3923, 0.7558, 0.3923, 0.7558, 0.3923, 0.7558, 0.3923, 0.7558, 0.4119, 0.818, 0.423, 0.8532, 0.423, 0.8532, 0.4119, 0.818, 0.6532, 0.7562, 0.6532, 0.7562, 0.6532, 0.7562, 0.6532, 0.7562, 0.4944, 0.8879, 0.5077, 0.887, 0.5105, 0.8919, 0.4974, 0.8927, 0.5127, 0.7114, 0.5062, 0.7114, 0.5062, 0.7114, 0.5127, 0.7114, 0.5568, 0.8823, 0.5687, 0.8807, 0.5709, 0.8858, 0.559, 0.8873, 0.6532, 0.7562, 0.6532, 0.7562, 0.6532, 0.7562, 0.6532, 0.7562, 0.6532, 0.7562, 0.6532, 0.7562, 0.6532, 0.7562, 0.6532, 0.7562, 0.5954, 0.8981, 0.595, 0.8969, 0.656, 0.9492, 0.656, 0.9494, 0.5127, 0.7114, 0.5062, 0.7114, 0.5062, 0.7114, 0.5127, 0.7114, 0.3942, 0.8885, 0.4328, 0.9058, 0.3843, 0.9418, 0.3769, 0.9453, 0.6532, 0.7562, 0.6532, 0.7562, 0.6532, 0.7562, 0.6532, 0.7562, 0.4119, 0.818, 0.423, 0.8532, 0.423, 0.8532, 0.4119, 0.818, 0.3923, 0.7558, 0.3923, 0.7558, 0.3923, 0.7558, 0.3923, 0.7558, 0.544, 0.8811, 0.5557, 0.88, 0.5568, 0.8823, 0.5451, 0.8834, 0.3923, 0.7558, 0.3923, 0.7558, 0.3923, 0.7558, 0.3923, 0.7558, 0.6532, 0.7562, 0.6532, 0.7562, 0.6532, 0.7562, 0.6532, 0.7562, 0.6342, 0.8184, 0.6532, 0.7562, 0.6532, 0.7562, 0.6342, 0.8184, 0.3923, 0.7558, 0.3923, 0.7558, 0.3923, 0.7558, 0.3923, 0.7558, 0.493, 0.8856, 0.5064, 0.8847, 0.5077, 0.887, 0.4944, 0.8879, 0.397, 0.8883, 0.3942, 0.8885, 0.3769, 0.9453, 0.3775, 0.9451, 0.4029, 0.931, 0.3887, 0.9244, 0.3814, 0.9456, 0.3842, 0.9443, 0.4328, 0.9058, 0.4352, 0.9058, 0.3849, 0.9416, 0.3843, 0.9418, 0.5557, 0.88, 0.5677, 0.8784, 0.5687, 0.8807, 0.5568, 0.8823, 0.595, 0.8969, 0.6507, 0.8895, 0.6725, 0.9462, 0.656, 0.9492, 0.6507, 0.8895, 0.6506, 0.8907, 0.6724, 0.9464, 0.6725, 0.9462, 0.6501, 0.9292, 0.6358, 0.9311, 0.6515, 0.9444, 0.6558, 0.9436, 0.6235, 0.8537, 0.6342, 0.8184, 0.6342, 0.8184, 0.6235, 0.8537, 0.3923, 0.7558, 0.4119, 0.818, 0.4119, 0.818, 0.3923, 0.7558, 0.3923, 0.7558, 0.4119, 0.818, 0.4119, 0.818, 0.3923, 0.7558, 0.5359, 0.8724, 0.5369, 0.8622, 0.5411, 0.8617, 0.5401, 0.8718, 0.5043, 0.8497, 0.5078, 0.8677, 0.4988, 0.8698, 0.4952, 0.8516, 0.5304, 0.8454, 0.5388, 0.8441, 0.5369, 0.8622, 0.5298, 0.8635, 0.5908, 0.8499, 0.5866, 0.8979, 0.6839, 0.9006, 0.6867, 0.8572, 0.6297, 0.759, 0.6532, 0.7562, 0.6342, 0.8184, 0.6139, 0.8221, 0.3923, 0.7558, 0.4096, 0.7587, 0.427, 0.8217, 0.4119, 0.818, 0.4096, 0.7587, 0.427, 0.8217, 0.427, 0.8217, 0.4096, 0.7587, 0.5774, 0.7589, 0.6297, 0.759, 0.6139, 0.8221, 0.5694, 0.822, 0.6235, 0.8537, 0.6342, 0.8184, 0.6342, 0.8184, 0.6235, 0.8537, 0.4096, 0.7587, 0.4633, 0.7588, 0.4726, 0.8218, 0.427, 0.8217, 0.5125, 0.8484, 0.5304, 0.8454, 0.5298, 0.8635, 0.5147, 0.8664, 0.5064, 0.8847, 0.5184, 0.8836, 0.5197, 0.8859, 0.5077, 0.887, 0.5263, 0.7114, 0.5127, 0.7114, 0.5127, 0.7114, 0.5263, 0.7114, 0.5263, 0.7114, 0.5127, 0.7114, 0.5127, 0.7114, 0.5263, 0.7114, 0.5147, 0.8664, 0.5298, 0.8635, 0.5295, 0.8738, 0.516, 0.8766, 0.5077, 0.887, 0.5197, 0.8859, 0.5224, 0.8908, 0.5105, 0.8919, 0.427, 0.8217, 0.4726, 0.8218, 0.4779, 0.8577, 0.4369, 0.8576, 0.5073, 0.8782, 0.5173, 0.8772, 0.5184, 0.8836, 0.5064, 0.8847, 0.4576, 0.7255, 0.4878, 0.7255, 0.4633, 0.7588, 0.4096, 0.7587, 0.5843, 0.5829, 0.5838, 0.6004, 0.5634, 0.6002, 0.5639, 0.5827, 0.561, 0.6355, 0.5611, 0.6922, 0.504, 0.6924, 0.5039, 0.6357, 0.5858, 0.5364, 0.5843, 0.5829, 0.5639, 0.5827, 0.5654, 0.5361, 0.4541, 0.46, 0.591, 0.46, 0.591, 0.535, 0.4541, 0.535, 0.4951, 0.2963, 0.5217, 0.2963, 0.5217, 0.3161, 0.4951, 0.3161, 0.5009, 0.6659, 0.5132, 0.6659, 0.5132, 0.6901, 0.5009, 0.6901, 0.5263, 0.7114, 0.5127, 0.7114, 0.5127, 0.7114, 0.5263, 0.7114, 0.4951, 0.3416, 0.5217, 0.3416, 0.5217, 0.3508, 0.4951, 0.3508, 0.4951, 0.2963, 0.5217, 0.2963, 0.5217, 0.2963, 0.4951, 0.2963, 0.5342, 0.3716, 0.5217, 0.3716, 0.5217, 0.3716, 0.5342, 0.3716, 0.4951, 0.3508, 0.5217, 0.3508, 0.5217, 0.3716, 0.4951, 0.3716, 0.6815, 0.05364, 0.692, 0.07386, 0.7311, 0.07387, 0.7184, 0.05365, 0.3692, 0.08334, 0.3729, 0.07381, 0.3338, 0.0738, 0.3291, 0.08333, 0.5624, 0.6841, 0.5458, 0.6985, 0.5031, 0.6987, 0.4851, 0.6845, 0.6556, 0.42, 0.6095, 0.4174, 0.6471, 0.046, 0.6997, 0.05577, 0.5062, 0.7114, 0.5127, 0.7114, 0.5127, 0.7246, 0.5062, 0.7246, 0.5838, 0.6004, 0.5837, 0.6043, 0.5633, 0.6041, 0.5634, 0.6002, 0.3952, 0.424, 0.4176, 0.4251, 0.3064, 0.05203, 0.2733, 0.05277, 0.4951, 0.3161, 0.5217, 0.3161, 0.5217, 0.3251, 0.4951, 0.3251, 0.7475, 0.5627, 0.745, 0.5631, 0.8072, 0.5016, 0.8105, 0.5005, 0.2729, 0.5613, 0.2715, 0.5607, 0.2332, 0.5093, 0.2349, 0.5102, 0.5575, 0.5849, 0.5575, 0.6049, 0.5463, 0.5957, 0.5463, 0.5658, 0.7673, 0.6151, 0.7623, 0.6179, 0.7704, 0.6264, 0.7777, 0.6222, 0.3176, 0.589, 0.3172, 0.5888, 0.2764, 0.582, 0.2778, 0.5823, 0.6805, 0.6148, 0.6818, 0.6146, 0.7313, 0.5862, 0.7304, 0.5861, 0.5716, 0.4622, 0.5717, 0.5258, 0.5467, 0.5258, 0.5466, 0.4622, 0.5259, 0.5715, 0.5259, 0.5512, 0.5405, 0.5512, 0.5405, 0.5715, 0.5961, 0.4272, 0.6374, 0.4257, 0.6938, 0.06941, 0.6237, 0.06075, 0.4707, 0.3416, 0.4707, 0.3251, 0.4707, 0.3251, 0.4707, 0.3416, 0.5664, 0.05717, 0.4947, 0.05715, 0.4853, 0.04087, 0.5746, 0.04089, 0.4954, 0.4159, 0.4722, 0.4169, 0.4374, 0.05743, 0.4774, 0.05661, 0.4611, 0.06541, 0.4961, 0.06542, 0.4877, 0.07978, 0.4442, 0.07977, 0.5342, 0.3161, 0.5477, 0.3161, 0.5477, 0.3251, 0.5342, 0.3251, 0.4707, 0.3161, 0.4829, 0.3161, 0.4829, 0.3251, 0.4707, 0.3251, 0.5217, 0.3161, 0.5342, 0.3161, 0.5342, 0.3251, 0.5217, 0.3251, 0.5477, 0.3161, 0.5477, 0.3251, 0.5477, 0.3251, 0.5477, 0.3161, 0.6064, 0.05717, 0.5664, 0.05717, 0.5746, 0.04089, 0.6244, 0.0409, 0.4707, 0.3508, 0.4707, 0.3416, 0.4707, 0.3416, 0.4707, 0.3508, 0.5731, 0.428, 0.5961, 0.4272, 0.6237, 0.06075, 0.5845, 0.05592, 0.5178, 0.5715, 0.5178, 0.5512, 0.5259, 0.5512, 0.5259, 0.5715, 0.3179, 0.5891, 0.3176, 0.589, 0.2778, 0.5823, 0.2786, 0.5825, 0.7701, 0.6136, 0.7673, 0.6151, 0.7777, 0.6222, 0.7818, 0.6198, 0.7489, 0.5625, 0.7475, 0.5627, 0.8105, 0.5005, 0.8123, 0.4999, 0.4951, 0.3251, 0.5217, 0.3251, 0.5217, 0.3416, 0.4951, 0.3416, 0.2715, 0.5607, 0.2688, 0.5597, 0.2302, 0.5077, 0.2332, 0.5093, 0.8123, 0.4999, 0.8105, 0.5005, 0.8395, 0.4942, 0.8585, 0.4897, 0.5575, 0.6049, 0.5575, 0.6415, 0.5463, 0.6504, 0.5463, 0.5957, 0.6818, 0.6146, 0.6842, 0.6144, 0.7329, 0.5864, 0.7313, 0.5862, 0.2349, 0.5102, 0.2332, 0.5093, 0.2302, 0.5077, 0.2047, 0.494, 0.5466, 0.4622, 0.5467, 0.5258, 0.501, 0.5259, 0.5009, 0.4623, 0.4722, 0.4169, 0.4298, 0.4187, 0.3643, 0.05893, 0.4374, 0.05743, 0.4961, 0.06542, 0.5602, 0.06543, 0.5674, 0.07979, 0.4877, 0.07978, 0.5342, 0.3251, 0.5477, 0.3251, 0.5477, 0.3416, 0.5342, 0.3416, 0.4707, 0.3251, 0.4829, 0.3251, 0.4829, 0.3416, 0.4707, 0.3416, 0.4185, 0.004038, 0.4185, 0.02053, 0.4185, 0.02053, 0.4185, 0.004038, 0.5477, 0.3251, 0.5477, 0.3416, 0.5477, 0.3416, 0.5477, 0.3251, 0.4495, 0.01693, 0.3862, 0.01694, 0.3858, 0.007817, 0.451, 0.007822, 0.4829, 0.3161, 0.4951, 0.3161, 0.4951, 0.3251, 0.4829, 0.3251, 0.6768, 0.4213, 0.6556, 0.42, 0.6997, 0.05577, 0.7239, 0.06026, 0.598, 0.684, 0.5655, 0.6984, 0.5458, 0.6985, 0.5624, 0.6841, 0.6767, 0.04435, 0.6815, 0.05364, 0.7184, 0.05365, 0.7125, 0.04435, 0.4829, 0.3508, 0.4951, 0.3508, 0.4951, 0.3716, 0.4829, 0.3716, 0.4829, 0.2963, 0.4951, 0.2963, 0.4951, 0.2963, 0.4829, 0.2963, 0.4829, 0.3416, 0.4951, 0.3416, 0.4951, 0.3508, 0.4829, 0.3508, 0.5325, 0.7114, 0.5263, 0.7114, 0.5263, 0.7114, 0.5325, 0.7114, 0.4829, 0.2963, 0.4951, 0.2963, 0.4951, 0.3161, 0.4829, 0.3161, 0.4541, 0.4255, 0.591, 0.4255, 0.591, 0.46, 0.4541, 0.46, 0.5872, 0.6354, 0.5873, 0.6921, 0.5611, 0.6922, 0.561, 0.6355, 0.5078, 0.8677, 0.5147, 0.8664, 0.516, 0.8766, 0.5098, 0.8779, 0.5325, 0.7114, 0.5263, 0.7114, 0.5263, 0.7114, 0.5325, 0.7114, 0.5325, 0.7114, 0.5263, 0.7114, 0.5263, 0.7114, 0.5325, 0.7114, 0.5043, 0.8497, 0.5125, 0.8484, 0.5147, 0.8664, 0.5078, 0.8677, 0.4633, 0.7588, 0.5774, 0.7589, 0.5694, 0.822, 0.4726, 0.8218, 0.5184, 0.8836, 0.544, 0.8811, 0.5451, 0.8834, 0.5197, 0.8859, 0.5197, 0.8859, 0.5451, 0.8834, 0.5475, 0.8884, 0.5224, 0.8908, 0.4726, 0.8218, 0.5694, 0.822, 0.565, 0.8579, 0.4779, 0.8577, 0.5173, 0.8772, 0.5385, 0.8751, 0.544, 0.8811, 0.5184, 0.8836, 0.4878, 0.7255, 0.552, 0.7255, 0.5774, 0.7589, 0.4633, 0.7588, 0.5639, 0.5827, 0.5634, 0.6002, 0.5201, 0.5996, 0.5207, 0.5821, 0.5654, 0.5361, 0.5639, 0.5827, 0.5207, 0.5821, 0.5221, 0.5355, 0.5132, 0.6659, 0.5392, 0.6659, 0.5392, 0.6901, 0.5132, 0.6901, 0.5217, 0.3716, 0.4951, 0.3716, 0.4951, 0.3716, 0.5217, 0.3716, 0.3729, 0.07381, 0.3806, 0.05359, 0.3438, 0.05358, 0.3338, 0.0738, 0.5127, 0.7114, 0.5263, 0.7114, 0.5263, 0.7246, 0.5127, 0.7246, 0.5634, 0.6002, 0.5633, 0.6041, 0.52, 0.6035, 0.5201, 0.5996, 0.4176, 0.4251, 0.465, 0.4273, 0.3765, 0.05047, 0.3064, 0.05203, 0.451, 0.007822, 0.3858, 0.007817, 0.3821, 0.007938, 0.4443, 0.007942, 0.4063, 0.004038, 0.4185, 0.004038, 0.4185, 0.02053, 0.4063, 0.02053, 0.4063, 0.02053, 0.4063, 0.004038, 0.4063, 0.004038, 0.4063, 0.02053, 0.4305, 0.01608, 0.437, 0.01637, 0.4385, 0.007267, 0.4318, 0.007387, 0.3826, 0.01665, 0.443, 0.01664, 0.4443, 0.007942, 0.3821, 0.007938, 0.4185, 0.02053, 0.4063, 0.02053, 0.4063, 0.02053, 0.4185, 0.02053, 0.4063, 0.004038, 0.4185, 0.004038, 0.4185, 0.004038, 0.4063, 0.004038, 0.3862, 0.01694, 0.3826, 0.01665, 0.3821, 0.007938, 0.3858, 0.007817])
me_cube.materials.append(mat_3d_built_in)
me_cube.use_mirror_vertex_groups = False
me_cube.update()

# ---- objects
ob_cube = bpy.data.objects.new('Cube', me_cube)

# ---- transforms, parenting, visibility, modifiers, constraints
ob_cube.location = (0.0, 0.0, 0.0)
ob_cube.lock_rotations_4d = False
ob_cube.empty_display_type = 'ARROWS'
ob_cube.lineart.crease_threshold = 0.0

# ---- collection membership
col_collection.objects.link(ob_cube)

# ---- scene / render settings (as saved in the file)
scene.frame_start = 1; scene.frame_end = 250; scene.frame_set(1)
scene.render.engine = 'BLENDER_EEVEE_NEXT'
bpy.context.view_layer.update()

# ---- added for rendering (the .blend has no active camera and no usable light): camera, sun
cam_auto = bpy.data.cameras.new('AutoCamera')
cam_auto.lens = 50.0
cam_auto.sensor_width = 36.0
cam_auto.clip_end = 1000.0
ob_auto_camera = bpy.data.objects.new('AutoCamera', cam_auto)
scene.collection.objects.link(ob_auto_camera)
ob_auto_camera.location = (3.01229, -3.67029, 3.52628)
ob_auto_camera.rotation_euler = (1.09748, -7.21219e-08, 0.694738)
scene.camera = ob_auto_camera
light_auto_sun = bpy.data.lights.new('AutoSun', 'SUN')
light_auto_sun.energy = 3.0
light_auto_sun.angle = 0.0523599
ob_auto_sun = bpy.data.objects.new('AutoSun', light_auto_sun)
scene.collection.objects.link(ob_auto_sun)
ob_auto_sun.rotation_euler = (0.872665, 0.174533, 0.523599)
bpy.context.view_layer.update()

